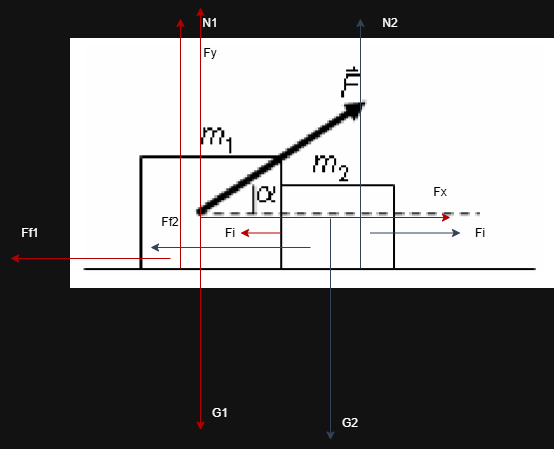

The diagram above was exported from draw.io. Its source (the exported page's mxGraphModel, read from the mxfile embedded in the PNG):
<mxGraphModel dx="719" dy="432" grid="1" gridSize="10" guides="1" tooltips="1" connect="1" arrows="1" fold="1" page="1" pageScale="1" pageWidth="850" pageHeight="1100" math="0" shadow="0">
  <root>
    <mxCell id="0" />
    <mxCell id="1" parent="0" />
    <mxCell id="2YPdT91lX_SWajbvGPNQ-1" value="" style="shape=image;verticalLabelPosition=bottom;labelBackgroundColor=default;verticalAlign=top;aspect=fixed;imageAspect=0;image=data:image/png,(base64 omitted: 15084 chars);" vertex="1" parent="1">
      <mxGeometry x="170" y="190" width="484" height="250" as="geometry" />
    </mxCell>
    <mxCell id="TFenKxjWzLcYZDuXVfm1-1" value="" style="endArrow=classic;html=1;rounded=0;strokeColor=#B20000;fillColor=#e51400;" edge="1" parent="1">
      <mxGeometry width="50" height="50" relative="1" as="geometry">
        <mxPoint x="300" y="360" as="sourcePoint" />
        <mxPoint x="300" y="581.5999755859375" as="targetPoint" />
      </mxGeometry>
    </mxCell>
    <mxCell id="TFenKxjWzLcYZDuXVfm1-2" value="G1" style="text;html=1;whiteSpace=wrap;strokeColor=none;fillColor=none;align=center;verticalAlign=middle;rounded=0;" vertex="1" parent="1">
      <mxGeometry x="290" y="550" width="60" height="30" as="geometry" />
    </mxCell>
    <mxCell id="TFenKxjWzLcYZDuXVfm1-3" value="" style="endArrow=classic;html=1;rounded=0;strokeColor=#314354;fillColor=#647687;" edge="1" parent="1">
      <mxGeometry width="50" height="50" relative="1" as="geometry">
        <mxPoint x="430" y="370" as="sourcePoint" />
        <mxPoint x="430" y="591.5999755859375" as="targetPoint" />
      </mxGeometry>
    </mxCell>
    <mxCell id="TFenKxjWzLcYZDuXVfm1-4" value="G2" style="text;html=1;whiteSpace=wrap;strokeColor=none;fillColor=none;align=center;verticalAlign=middle;rounded=0;" vertex="1" parent="1">
      <mxGeometry x="420" y="560" width="60" height="30" as="geometry" />
    </mxCell>
    <mxCell id="TFenKxjWzLcYZDuXVfm1-5" value="" style="endArrow=classic;html=1;rounded=0;strokeColor=#B20000;fillColor=#e51400;" edge="1" parent="1">
      <mxGeometry width="50" height="50" relative="1" as="geometry">
        <mxPoint x="280" y="420" as="sourcePoint" />
        <mxPoint x="280" y="170" as="targetPoint" />
      </mxGeometry>
    </mxCell>
    <mxCell id="TFenKxjWzLcYZDuXVfm1-6" value="N1" style="text;html=1;whiteSpace=wrap;strokeColor=none;fillColor=none;align=center;verticalAlign=middle;rounded=0;" vertex="1" parent="1">
      <mxGeometry x="280" y="160" width="60" height="30" as="geometry" />
    </mxCell>
    <mxCell id="TFenKxjWzLcYZDuXVfm1-7" value="" style="endArrow=classic;html=1;rounded=0;strokeColor=#314354;fillColor=#647687;" edge="1" parent="1">
      <mxGeometry width="50" height="50" relative="1" as="geometry">
        <mxPoint x="460" y="420" as="sourcePoint" />
        <mxPoint x="460" y="170" as="targetPoint" />
      </mxGeometry>
    </mxCell>
    <mxCell id="TFenKxjWzLcYZDuXVfm1-8" value="N2" style="text;html=1;whiteSpace=wrap;strokeColor=none;fillColor=none;align=center;verticalAlign=middle;rounded=0;" vertex="1" parent="1">
      <mxGeometry x="460" y="160" width="60" height="30" as="geometry" />
    </mxCell>
    <mxCell id="TFenKxjWzLcYZDuXVfm1-9" value="" style="endArrow=classic;html=1;rounded=0;strokeColor=#B20000;fillColor=#e51400;" edge="1" parent="1">
      <mxGeometry width="50" height="50" relative="1" as="geometry">
        <mxPoint x="270" y="410" as="sourcePoint" />
        <mxPoint x="110" y="410" as="targetPoint" />
      </mxGeometry>
    </mxCell>
    <mxCell id="TFenKxjWzLcYZDuXVfm1-10" value="Ff1" style="text;html=1;whiteSpace=wrap;strokeColor=none;fillColor=none;align=center;verticalAlign=middle;rounded=0;" vertex="1" parent="1">
      <mxGeometry x="100" y="370" width="60" height="30" as="geometry" />
    </mxCell>
    <mxCell id="TFenKxjWzLcYZDuXVfm1-11" value="" style="endArrow=classic;html=1;rounded=0;strokeColor=#314354;fillColor=#647687;" edge="1" parent="1">
      <mxGeometry width="50" height="50" relative="1" as="geometry">
        <mxPoint x="410" y="399" as="sourcePoint" />
        <mxPoint x="250" y="399" as="targetPoint" />
      </mxGeometry>
    </mxCell>
    <mxCell id="TFenKxjWzLcYZDuXVfm1-12" value="&lt;font style=&quot;color: rgb(0, 0, 0);&quot;&gt;Ff2&lt;/font&gt;" style="text;html=1;whiteSpace=wrap;strokeColor=none;fillColor=none;align=center;verticalAlign=middle;rounded=0;" vertex="1" parent="1">
      <mxGeometry x="240" y="359" width="60" height="30" as="geometry" />
    </mxCell>
    <mxCell id="TFenKxjWzLcYZDuXVfm1-14" value="" style="endArrow=classic;html=1;rounded=0;strokeColor=#B20000;fillColor=#e51400;" edge="1" parent="1">
      <mxGeometry width="50" height="50" relative="1" as="geometry">
        <mxPoint x="380" y="384.5" as="sourcePoint" />
        <mxPoint x="340" y="384.5" as="targetPoint" />
      </mxGeometry>
    </mxCell>
    <mxCell id="TFenKxjWzLcYZDuXVfm1-17" value="&lt;font style=&quot;color: rgb(0, 0, 0);&quot;&gt;Fi&lt;/font&gt;" style="text;html=1;whiteSpace=wrap;strokeColor=none;fillColor=none;align=center;verticalAlign=middle;rounded=0;" vertex="1" parent="1">
      <mxGeometry x="300" y="370" width="60" height="30" as="geometry" />
    </mxCell>
    <mxCell id="TFenKxjWzLcYZDuXVfm1-18" value="" style="endArrow=classic;html=1;rounded=0;strokeColor=#B20000;fillColor=#e51400;" edge="1" parent="1">
      <mxGeometry width="50" height="50" relative="1" as="geometry">
        <mxPoint x="300" y="359" as="sourcePoint" />
        <mxPoint x="300" y="159" as="targetPoint" />
      </mxGeometry>
    </mxCell>
    <mxCell id="TFenKxjWzLcYZDuXVfm1-19" value="&lt;font style=&quot;color: rgb(0, 0, 0);&quot;&gt;Fy&lt;/font&gt;" style="text;html=1;whiteSpace=wrap;strokeColor=none;fillColor=none;align=center;verticalAlign=middle;rounded=0;" vertex="1" parent="1">
      <mxGeometry x="280" y="190" width="60" height="30" as="geometry" />
    </mxCell>
    <mxCell id="TFenKxjWzLcYZDuXVfm1-20" value="" style="endArrow=classic;html=1;rounded=0;strokeColor=#B20000;fillColor=#e51400;" edge="1" parent="1">
      <mxGeometry width="50" height="50" relative="1" as="geometry">
        <mxPoint x="300" y="369" as="sourcePoint" />
        <mxPoint x="550" y="369" as="targetPoint" />
      </mxGeometry>
    </mxCell>
    <mxCell id="TFenKxjWzLcYZDuXVfm1-21" value="&lt;font style=&quot;color: rgb(0, 0, 0);&quot;&gt;Fx&lt;/font&gt;" style="text;html=1;whiteSpace=wrap;strokeColor=none;fillColor=none;align=center;verticalAlign=middle;rounded=0;" vertex="1" parent="1">
      <mxGeometry x="510" y="329" width="60" height="30" as="geometry" />
    </mxCell>
    <mxCell id="TFenKxjWzLcYZDuXVfm1-22" value="" style="endArrow=classic;html=1;rounded=0;strokeColor=#314354;fillColor=#647687;" edge="1" parent="1">
      <mxGeometry width="50" height="50" relative="1" as="geometry">
        <mxPoint x="470" y="384.5" as="sourcePoint" />
        <mxPoint x="560" y="384.5" as="targetPoint" />
      </mxGeometry>
    </mxCell>
    <mxCell id="TFenKxjWzLcYZDuXVfm1-24" value="&lt;font style=&quot;color: rgb(0, 0, 0);&quot;&gt;Fi&lt;/font&gt;" style="text;html=1;whiteSpace=wrap;strokeColor=none;fillColor=none;align=center;verticalAlign=middle;rounded=0;" vertex="1" parent="1">
      <mxGeometry x="550" y="370" width="60" height="30" as="geometry" />
    </mxCell>
  </root>
</mxGraphModel>